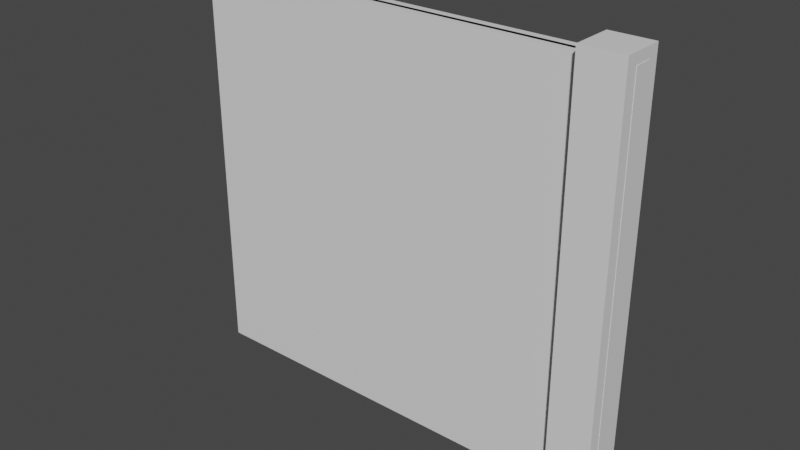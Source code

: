 # Source: fence_1.blend  (saved by Blender 2.80.47; exported with 4.5.12 LTS)
import bpy
from mathutils import Matrix  # noqa: F401  (used for matrix-valued properties, if any)

bpy.ops.wm.read_factory_settings(use_empty=True)
scene = bpy.context.scene
scene.name = 'Scene'

# ---- collections
col_collection = bpy.data.collections.new('Collection'); scene.collection.children.link(col_collection)

# ---- materials (node trees are filled in below, after node groups)
mat_fencestandmat = bpy.data.materials.new('FenceStandMat')
mat_fencestandmat.use_transparent_shadow = False
mat_fencestandmat.roughness = 0.25
mat_fencemiddlemat = bpy.data.materials.new('FenceMiddleMat')
mat_fencemiddlemat.alpha_threshold = 0.0
mat_fencemiddlemat.use_transparent_shadow = False
mat_fencemiddlemat.roughness = 0.5
mat_fencemiddlemat.line_color = (0.0, 0.0, 0.0, 1.0)

# ---- material node trees
mat_fencestandmat.use_nodes = True; mat_fencestandmat.node_tree.nodes.clear()
_N = mat_fencestandmat.node_tree.nodes; _L = mat_fencestandmat.node_tree.links
n0 = _N.new('ShaderNodeOutputMaterial'); n0.name = 'Material Output'; n0.location = (300, 300)
n1 = _N.new('ShaderNodeBsdfPrincipled'); n1.name = 'Principled BSDF'; n1.location = (10, 300)
n1.distribution = 'GGX'
n1.subsurface_method = 'BURLEY'
n1.inputs[3].default_value = 1.45
_L.new(n1.outputs[0], n0.inputs[0])
n0.is_active_output = True
mat_fencemiddlemat.use_nodes = True; mat_fencemiddlemat.node_tree.nodes.clear()
_N = mat_fencemiddlemat.node_tree.nodes; _L = mat_fencemiddlemat.node_tree.links
n0 = _N.new('ShaderNodeOutputMaterial'); n0.name = 'Material Output'; n0.location = (300, 300)
n1 = _N.new('ShaderNodeBsdfPrincipled'); n1.name = 'Principled BSDF'; n1.location = (10, 300)
n1.distribution = 'GGX'
n1.subsurface_method = 'BURLEY'
n1.inputs[3].default_value = 1.45
_L.new(n1.outputs[0], n0.inputs[0])
n0.is_active_output = True

# ---- world
world_world = bpy.data.worlds.new('World'); scene.world = world_world
world_world.use_nodes = True; world_world.node_tree.nodes.clear()
_N = world_world.node_tree.nodes; _L = world_world.node_tree.links
n0 = _N.new('ShaderNodeOutputWorld'); n0.name = 'World Output'; n0.location = (300, 300)
n1 = _N.new('ShaderNodeBackground'); n1.name = 'Background'; n1.location = (10, 300)
n1.inputs[0].default_value = (0.05088, 0.05088, 0.05088, 1.0)
_L.new(n1.outputs[0], n0.inputs[0])
n0.is_active_output = True
world_world.color = (0.05088, 0.05088, 0.05088)
world_world.use_sun_shadow = False
world_world.sun_shadow_jitter_overblur = 0.0

# ---- meshes
me_cube_001 = bpy.data.meshes.new('Cube.001')
me_cube_001.from_pydata([(1.0, 1.0, 1.0), (1.0, 1.0, -1.0), (1.0, -1.0, 1.0), (1.0, -1.0, -1.0), (-1.0, 1.0, 1.0), (-1.0, 1.0, -1.0), (-1.0, -1.0, 1.0), (-1.0, -1.0, -1.0)], [], [(0, 4, 6, 2), (3, 2, 6, 7), (7, 6, 4, 5), (5, 1, 3, 7), (1, 0, 2, 3), (5, 4, 0, 1)])
_uv = me_cube_001.uv_layers.new(name='UVMap')
_uv.uv.foreach_set('vector', [0.375, 0.0, 0.625, 0.0, 0.625, 0.25, 0.375, 0.25, 0.375, 0.25, 0.625, 0.25, 0.625, 0.5, 0.375, 0.5, 0.375, 0.5, 0.625, 0.5, 0.625, 0.75, 0.375, 0.75, 0.375, 0.75, 0.625, 0.75, 0.625, 1.0, 0.375, 1.0, 0.125, 0.5, 0.375, 0.5, 0.375, 0.75, 0.125, 0.75, 0.625, 0.5, 0.875, 0.5, 0.875, 0.75, 0.625, 0.75])
me_cube_001.materials.append(mat_fencestandmat)
me_cube_001.use_remesh_preserve_volume = False
me_cube_001.use_remesh_preserve_attributes = False
me_cube_001.use_mirror_vertex_groups = False
me_cube_001.update()
me_cube_002 = bpy.data.meshes.new('Cube.002')
me_cube_002.from_pydata([(1.0, 1.0, 1.0), (1.0, 1.0, -1.0), (1.0, -1.0, 1.0), (1.0, -1.0, -1.0), (-1.0, 1.0, 1.0), (-1.0, 1.0, -1.0), (-1.0, -1.0, 1.0), (-1.0, -1.0, -1.0)], [], [(0, 4, 6, 2), (3, 2, 6, 7), (7, 6, 4, 5), (5, 1, 3, 7), (1, 0, 2, 3), (5, 4, 0, 1)])
_uv = me_cube_002.uv_layers.new(name='UVMap')
_uv.uv.foreach_set('vector', [0.375, 0.0, 0.625, 0.0, 0.625, 0.25, 0.375, 0.25, 0.375, 0.25, 0.625, 0.25, 0.625, 0.5, 0.375, 0.5, 0.375, 0.5, 0.625, 0.5, 0.625, 0.75, 0.375, 0.75, 0.375, 0.75, 0.625, 0.75, 0.625, 1.0, 0.375, 1.0, 0.125, 0.5, 0.375, 0.5, 0.375, 0.75, 0.125, 0.75, 0.625, 0.5, 0.875, 0.5, 0.875, 0.75, 0.625, 0.75])
me_cube_002.materials.append(mat_fencemiddlemat)
me_cube_002.use_remesh_preserve_volume = False
me_cube_002.use_remesh_preserve_attributes = False
me_cube_002.use_mirror_vertex_groups = False
me_cube_002.update()
me_cube_003 = bpy.data.meshes.new('Cube.003')
me_cube_003.from_pydata([(1.101, 4.48, 1.0), (1.101, 4.48, -1.0), (1.101, -3.931, 1.0), (1.101, -3.931, -1.0), (-1.0, 4.48, 1.0), (-1.0, 4.48, -1.0), (-1.0, -3.931, 1.0), (-1.0, -3.931, -1.0)], [], [(0, 4, 6, 2), (3, 2, 6, 7), (7, 6, 4, 5), (5, 1, 3, 7), (1, 0, 2, 3), (5, 4, 0, 1)])
_uv = me_cube_003.uv_layers.new(name='UVMap')
_uv.uv.foreach_set('vector', [0.375, 0.0, 0.625, 0.0, 0.625, 0.25, 0.375, 0.25, 0.375, 0.25, 0.625, 0.25, 0.625, 0.5, 0.375, 0.5, 0.375, 0.5, 0.625, 0.5, 0.625, 0.75, 0.375, 0.75, 0.375, 0.75, 0.625, 0.75, 0.625, 1.0, 0.375, 1.0, 0.125, 0.5, 0.375, 0.5, 0.375, 0.75, 0.125, 0.75, 0.625, 0.5, 0.875, 0.5, 0.875, 0.75, 0.625, 0.75])
me_cube_003.materials.append(mat_fencemiddlemat)
me_cube_003.use_remesh_preserve_volume = False
me_cube_003.use_remesh_preserve_attributes = False
me_cube_003.use_mirror_vertex_groups = False
me_cube_003.update()

# ---- objects
ob_stand = bpy.data.objects.new('Stand', me_cube_001)
ob_fence = bpy.data.objects.new('Fence', me_cube_002)
ob_ucx_fence = bpy.data.objects.new('UCX_Fence', me_cube_003)

# ---- transforms, parenting, visibility, modifiers, constraints
ob_stand.location = (1.0, 0.0, 1.0)
ob_stand.scale = (0.1, 0.1, 1.0)
ob_stand.lock_rotations_4d = False
ob_stand.empty_display_type = 'ARROWS'
ob_stand.lineart.crease_threshold = 0.0
ob_fence.location = (0.0005862, 0.0, 1.0)
ob_fence.scale = (1.0, 0.01, 0.95)
ob_fence.lock_rotations_4d = False
ob_fence.empty_display_type = 'ARROWS'
ob_fence.lineart.crease_threshold = 0.0
ob_ucx_fence.location = (0.0005862, 0.0, 1.0)
ob_ucx_fence.scale = (1.0, 0.01, 0.95)
ob_ucx_fence.lock_rotations_4d = False
ob_ucx_fence.empty_display_type = 'ARROWS'
ob_ucx_fence.lineart.crease_threshold = 0.0

# ---- collection membership
col_collection.objects.link(ob_stand)
col_collection.objects.link(ob_fence)
col_collection.objects.link(ob_ucx_fence)

# ---- scene / render settings (as saved in the file)
scene.frame_start = 1; scene.frame_end = 250; scene.frame_set(1)
scene.render.engine = 'BLENDER_EEVEE_NEXT'
scene.cycles.use_denoising = False
scene.cycles.samples = 128
scene.cycles.sampling_pattern = 'TABULATED_SOBOL'
scene.cycles.use_adaptive_sampling = False
scene.cycles.use_light_tree = False
scene.view_settings.view_transform = 'Filmic'
bpy.context.view_layer.update()

# ---- added for rendering (the .blend has no active camera and no usable light): camera, sun
cam_auto = bpy.data.cameras.new('AutoCamera')
cam_auto.lens = 50.0
cam_auto.sensor_width = 36.0
cam_auto.clip_end = 1000.0
ob_auto_camera = bpy.data.objects.new('AutoCamera', cam_auto)
scene.collection.objects.link(ob_auto_camera)
ob_auto_camera.location = (2.7414, -3.22832, 3.15228)
ob_auto_camera.rotation_euler = (1.09748, -7.21219e-08, 0.694738)
scene.camera = ob_auto_camera
light_auto_sun = bpy.data.lights.new('AutoSun', 'SUN')
light_auto_sun.energy = 3.0
light_auto_sun.angle = 0.0523599
ob_auto_sun = bpy.data.objects.new('AutoSun', light_auto_sun)
scene.collection.objects.link(ob_auto_sun)
ob_auto_sun.rotation_euler = (0.872665, 0.174533, 0.523599)
bpy.context.view_layer.update()
